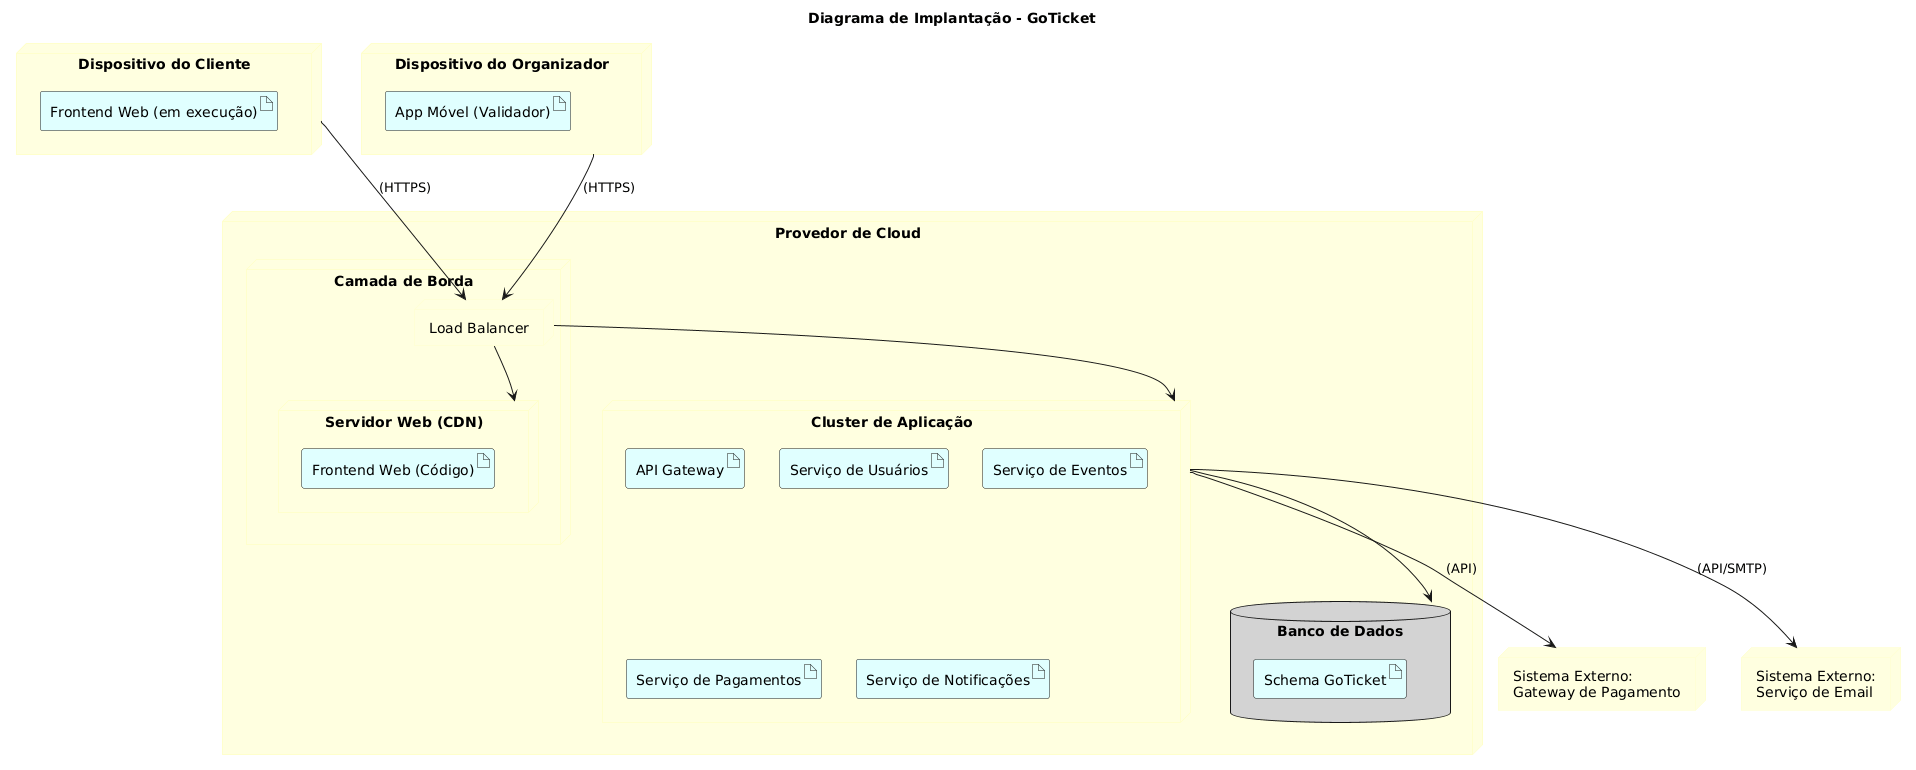

The diagram above was rendered by PlantUML. Its source (embedded in the PNG):
@startuml
title Diagrama de Implantação - GoTicket

skinparam node {
  BackgroundColor LightYellow
  BorderColor Business
}
skinparam artifact {
  BackgroundColor LightCyan
}
skinparam database {
  BackgroundColor LightGray
}

node "Dispositivo do Cliente" as ClienteDevice {
  artifact "Frontend Web (em execução)"
}
node "Dispositivo do Organizador" as OrgDevice {
  artifact "App Móvel (Validador)"
}

node "Sistema Externo:\nGateway de Pagamento" as ExtPayment
node "Sistema Externo:\nServiço de Email" as ExtEmail


node "Provedor de Cloud" as Cloud {
  
  node "Camada de Borda" {
    node "Load Balancer" as LB
    node "Servidor Web (CDN)" as CDN {
      artifact "[Frontend Web (Código)]"
    }
  }

  node "Cluster de Aplicação" as Cluster {
    artifact "[API Gateway]"
    artifact "[Serviço de Usuários]"
    artifact "[Serviço de Eventos]"
    artifact "[Serviço de Pagamentos]"
    artifact "[Serviço de Notificações]"
  }

  database "Banco de Dados" as DB {
    artifact "[Schema GoTicket]"
  }
}

ClienteDevice --> LB : (HTTPS)
OrgDevice --> LB : (HTTPS)
LB --> CDN
LB --> Cluster
Cluster --> DB
Cluster --> ExtPayment : (API)
Cluster --> ExtEmail : (API/SMTP)
@enduml